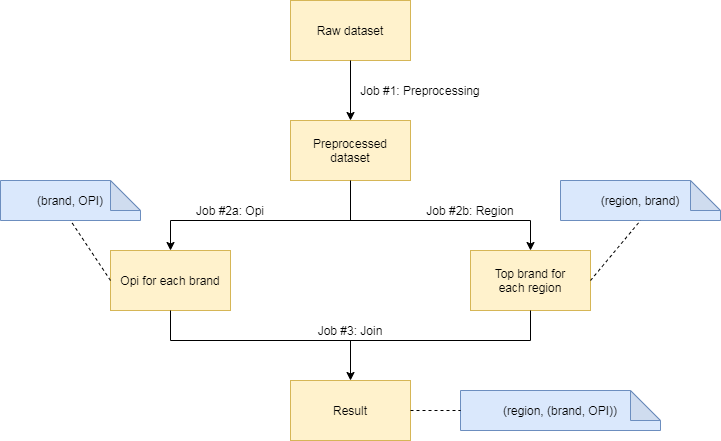

The diagram above was exported from draw.io. Its source (the exported page's mxGraphModel, read from the mxfile embedded in the PNG):
<mxGraphModel dx="868" dy="511" grid="1" gridSize="10" guides="1" tooltips="1" connect="1" arrows="1" fold="1" page="1" pageScale="1" pageWidth="827" pageHeight="1169" math="0" shadow="0">
  <root>
    <mxCell id="0" />
    <mxCell id="1" parent="0" />
    <mxCell id="esI74T5H6YWIY9BIJgIM-1" value="Raw dataset" style="rounded=0;whiteSpace=wrap;html=1;fillColor=#fff2cc;strokeColor=#d6b656;" vertex="1" parent="1">
      <mxGeometry x="320" y="40" width="120" height="60" as="geometry" />
    </mxCell>
    <mxCell id="esI74T5H6YWIY9BIJgIM-2" value="Preprocessed&lt;br&gt;dataset" style="rounded=0;whiteSpace=wrap;html=1;fillColor=#fff2cc;strokeColor=#d6b656;" vertex="1" parent="1">
      <mxGeometry x="320" y="160" width="120" height="60" as="geometry" />
    </mxCell>
    <mxCell id="esI74T5H6YWIY9BIJgIM-3" value="Opi for each brand" style="rounded=0;whiteSpace=wrap;html=1;fillColor=#fff2cc;strokeColor=#d6b656;" vertex="1" parent="1">
      <mxGeometry x="140" y="290" width="120" height="60" as="geometry" />
    </mxCell>
    <mxCell id="esI74T5H6YWIY9BIJgIM-4" value="Top brand for&lt;br&gt;each region" style="rounded=0;whiteSpace=wrap;html=1;fillColor=#fff2cc;strokeColor=#d6b656;" vertex="1" parent="1">
      <mxGeometry x="500" y="290" width="120" height="60" as="geometry" />
    </mxCell>
    <mxCell id="esI74T5H6YWIY9BIJgIM-5" value="Result" style="rounded=0;whiteSpace=wrap;html=1;fillColor=#fff2cc;strokeColor=#d6b656;" vertex="1" parent="1">
      <mxGeometry x="320" y="420" width="120" height="60" as="geometry" />
    </mxCell>
    <mxCell id="esI74T5H6YWIY9BIJgIM-6" value="(region, (brand, OPI))" style="shape=note;whiteSpace=wrap;html=1;backgroundOutline=1;darkOpacity=0.05;fillColor=#dae8fc;strokeColor=#6c8ebf;" vertex="1" parent="1">
      <mxGeometry x="490" y="430" width="200" height="40" as="geometry" />
    </mxCell>
    <mxCell id="esI74T5H6YWIY9BIJgIM-7" value="" style="endArrow=none;dashed=1;html=1;exitX=1;exitY=0.5;exitDx=0;exitDy=0;" edge="1" parent="1" source="esI74T5H6YWIY9BIJgIM-5" target="esI74T5H6YWIY9BIJgIM-6">
      <mxGeometry width="50" height="50" relative="1" as="geometry">
        <mxPoint x="140" y="450" as="sourcePoint" />
        <mxPoint x="190" y="400" as="targetPoint" />
      </mxGeometry>
    </mxCell>
    <mxCell id="esI74T5H6YWIY9BIJgIM-8" value="" style="endArrow=classic;html=1;exitX=0.5;exitY=1;exitDx=0;exitDy=0;" edge="1" parent="1" source="esI74T5H6YWIY9BIJgIM-1" target="esI74T5H6YWIY9BIJgIM-2">
      <mxGeometry width="50" height="50" relative="1" as="geometry">
        <mxPoint x="230" y="140" as="sourcePoint" />
        <mxPoint x="280" y="90" as="targetPoint" />
      </mxGeometry>
    </mxCell>
    <mxCell id="esI74T5H6YWIY9BIJgIM-11" value="" style="endArrow=none;html=1;" edge="1" parent="1">
      <mxGeometry width="50" height="50" relative="1" as="geometry">
        <mxPoint x="200" y="260" as="sourcePoint" />
        <mxPoint x="560" y="260" as="targetPoint" />
      </mxGeometry>
    </mxCell>
    <mxCell id="esI74T5H6YWIY9BIJgIM-12" value="" style="endArrow=none;html=1;exitX=0.5;exitY=1;exitDx=0;exitDy=0;" edge="1" parent="1" source="esI74T5H6YWIY9BIJgIM-2">
      <mxGeometry width="50" height="50" relative="1" as="geometry">
        <mxPoint x="400" y="240" as="sourcePoint" />
        <mxPoint x="380" y="260" as="targetPoint" />
      </mxGeometry>
    </mxCell>
    <mxCell id="esI74T5H6YWIY9BIJgIM-13" value="" style="endArrow=classic;html=1;entryX=0.5;entryY=0;entryDx=0;entryDy=0;" edge="1" parent="1" target="esI74T5H6YWIY9BIJgIM-3">
      <mxGeometry width="50" height="50" relative="1" as="geometry">
        <mxPoint x="200" y="260" as="sourcePoint" />
        <mxPoint x="400" y="290" as="targetPoint" />
      </mxGeometry>
    </mxCell>
    <mxCell id="esI74T5H6YWIY9BIJgIM-14" value="" style="endArrow=classic;html=1;entryX=0.5;entryY=0;entryDx=0;entryDy=0;" edge="1" parent="1" target="esI74T5H6YWIY9BIJgIM-4">
      <mxGeometry width="50" height="50" relative="1" as="geometry">
        <mxPoint x="560" y="260" as="sourcePoint" />
        <mxPoint x="440" y="290" as="targetPoint" />
      </mxGeometry>
    </mxCell>
    <mxCell id="esI74T5H6YWIY9BIJgIM-15" value="" style="endArrow=none;html=1;" edge="1" parent="1">
      <mxGeometry width="50" height="50" relative="1" as="geometry">
        <mxPoint x="200" y="380" as="sourcePoint" />
        <mxPoint x="560" y="380" as="targetPoint" />
      </mxGeometry>
    </mxCell>
    <mxCell id="esI74T5H6YWIY9BIJgIM-16" value="" style="endArrow=none;html=1;entryX=0.5;entryY=1;entryDx=0;entryDy=0;" edge="1" parent="1" target="esI74T5H6YWIY9BIJgIM-3">
      <mxGeometry width="50" height="50" relative="1" as="geometry">
        <mxPoint x="200" y="380" as="sourcePoint" />
        <mxPoint x="120" y="380" as="targetPoint" />
      </mxGeometry>
    </mxCell>
    <mxCell id="esI74T5H6YWIY9BIJgIM-17" value="" style="endArrow=none;html=1;entryX=0.5;entryY=1;entryDx=0;entryDy=0;" edge="1" parent="1" target="esI74T5H6YWIY9BIJgIM-4">
      <mxGeometry width="50" height="50" relative="1" as="geometry">
        <mxPoint x="560" y="380" as="sourcePoint" />
        <mxPoint x="430" y="300" as="targetPoint" />
      </mxGeometry>
    </mxCell>
    <mxCell id="esI74T5H6YWIY9BIJgIM-18" value="" style="endArrow=classic;html=1;" edge="1" parent="1">
      <mxGeometry width="50" height="50" relative="1" as="geometry">
        <mxPoint x="380" y="380" as="sourcePoint" />
        <mxPoint x="380" y="420" as="targetPoint" />
      </mxGeometry>
    </mxCell>
    <mxCell id="esI74T5H6YWIY9BIJgIM-19" value="(brand, OPI)" style="shape=note;whiteSpace=wrap;html=1;backgroundOutline=1;darkOpacity=0.05;fillColor=#dae8fc;strokeColor=#6c8ebf;" vertex="1" parent="1">
      <mxGeometry x="30" y="220" width="140" height="40" as="geometry" />
    </mxCell>
    <mxCell id="esI74T5H6YWIY9BIJgIM-20" value="(region, brand)" style="shape=note;whiteSpace=wrap;html=1;backgroundOutline=1;darkOpacity=0.05;fillColor=#dae8fc;strokeColor=#6c8ebf;" vertex="1" parent="1">
      <mxGeometry x="590" y="220" width="160" height="40" as="geometry" />
    </mxCell>
    <mxCell id="esI74T5H6YWIY9BIJgIM-21" value="" style="endArrow=none;dashed=1;html=1;exitX=1;exitY=0.5;exitDx=0;exitDy=0;entryX=0.5;entryY=1;entryDx=0;entryDy=0;entryPerimeter=0;" edge="1" parent="1" source="esI74T5H6YWIY9BIJgIM-4" target="esI74T5H6YWIY9BIJgIM-20">
      <mxGeometry width="50" height="50" relative="1" as="geometry">
        <mxPoint x="660" y="360" as="sourcePoint" />
        <mxPoint x="710" y="310" as="targetPoint" />
      </mxGeometry>
    </mxCell>
    <mxCell id="esI74T5H6YWIY9BIJgIM-22" value="" style="endArrow=none;dashed=1;html=1;exitX=0;exitY=0.5;exitDx=0;exitDy=0;entryX=0.5;entryY=1;entryDx=0;entryDy=0;entryPerimeter=0;" edge="1" parent="1" source="esI74T5H6YWIY9BIJgIM-3" target="esI74T5H6YWIY9BIJgIM-19">
      <mxGeometry width="50" height="50" relative="1" as="geometry">
        <mxPoint x="70" y="360" as="sourcePoint" />
        <mxPoint x="120" y="310" as="targetPoint" />
      </mxGeometry>
    </mxCell>
    <mxCell id="esI74T5H6YWIY9BIJgIM-24" value="Job #1: Preprocessing" style="text;html=1;strokeColor=none;fillColor=none;align=center;verticalAlign=middle;whiteSpace=wrap;rounded=0;" vertex="1" parent="1">
      <mxGeometry x="380" y="120" width="140" height="20" as="geometry" />
    </mxCell>
    <mxCell id="esI74T5H6YWIY9BIJgIM-25" value="Job #2a: Opi" style="text;html=1;strokeColor=none;fillColor=none;align=center;verticalAlign=middle;whiteSpace=wrap;rounded=0;" vertex="1" parent="1">
      <mxGeometry x="190" y="240" width="140" height="20" as="geometry" />
    </mxCell>
    <mxCell id="esI74T5H6YWIY9BIJgIM-26" value="Job #2b: Region" style="text;html=1;strokeColor=none;fillColor=none;align=center;verticalAlign=middle;whiteSpace=wrap;rounded=0;" vertex="1" parent="1">
      <mxGeometry x="430" y="240" width="140" height="20" as="geometry" />
    </mxCell>
    <mxCell id="esI74T5H6YWIY9BIJgIM-27" value="Job #3: Join" style="text;html=1;strokeColor=none;fillColor=none;align=center;verticalAlign=middle;whiteSpace=wrap;rounded=0;" vertex="1" parent="1">
      <mxGeometry x="310" y="360" width="140" height="20" as="geometry" />
    </mxCell>
  </root>
</mxGraphModel>